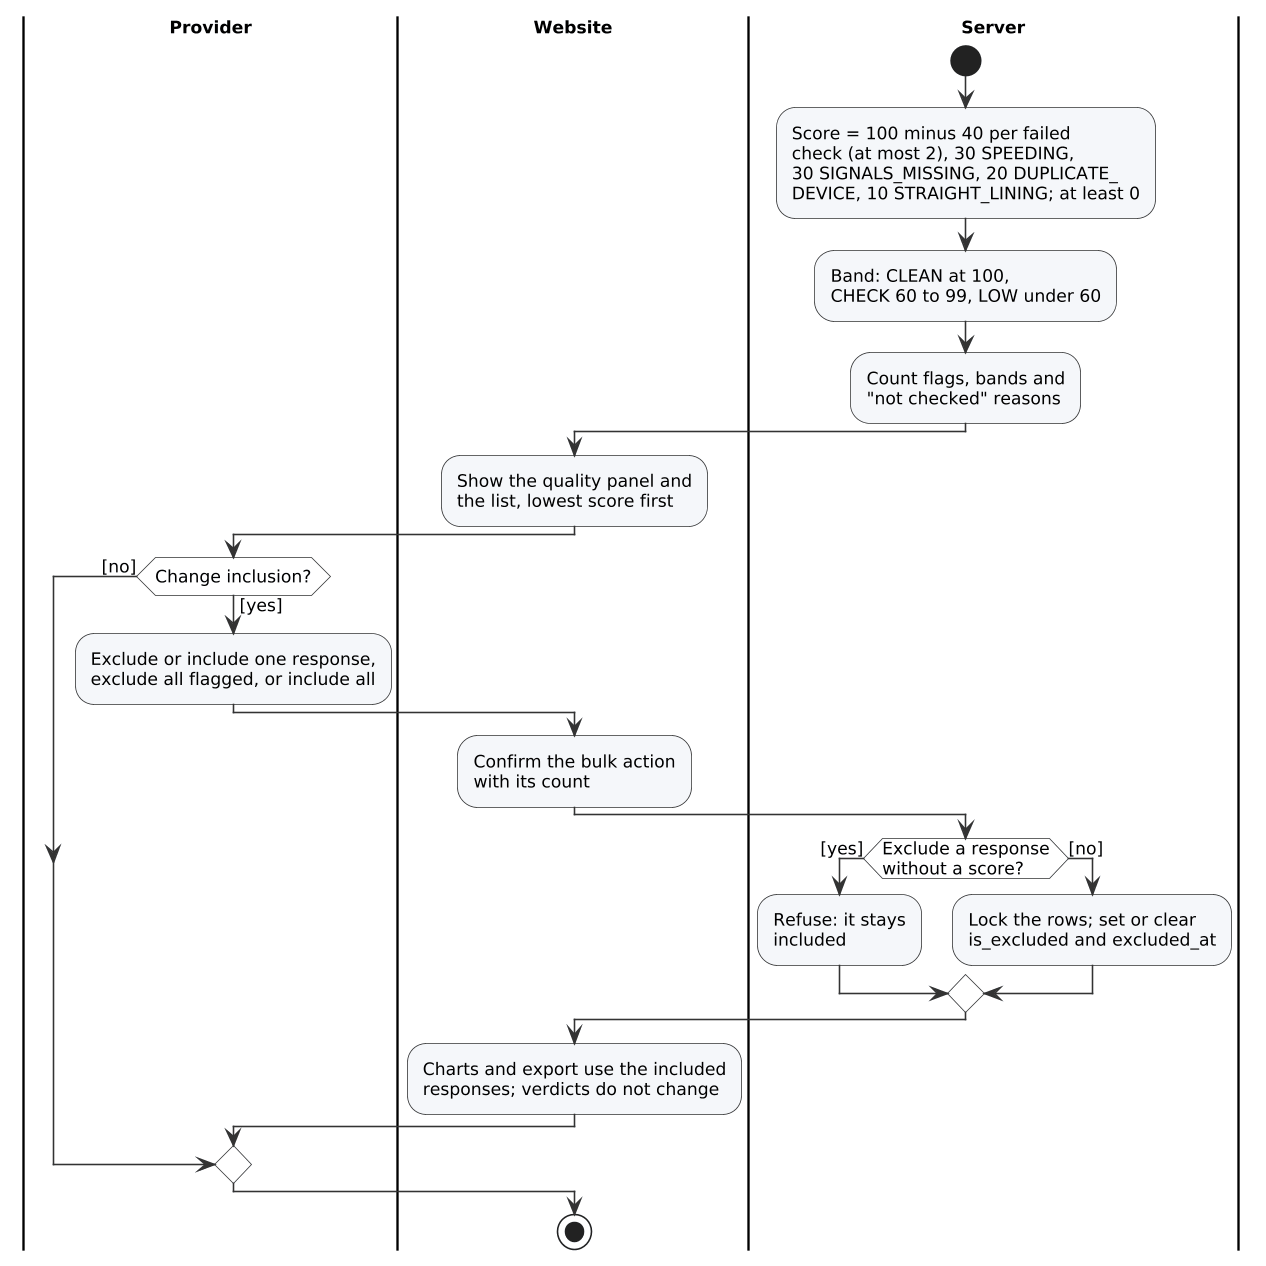

The diagram above was rendered by PlantUML. Its source (embedded in the PNG):
@startuml
!include style.iuml
|Provider|
|Website|
|Server|
start
:Score = 100 minus 40 per failed\ncheck (at most 2), 30 SPEEDING,\n30 SIGNALS_MISSING, 20 DUPLICATE_\nDEVICE, 10 STRAIGHT_LINING; at least 0;
:Band: CLEAN at 100,\nCHECK 60 to 99, LOW under 60;
:Count flags, bands and\n"not checked" reasons;
|Website|
:Show the quality panel and\nthe list, lowest score first;
|Provider|
if (Change inclusion?) then ([yes])
  :Exclude or include one response,\nexclude all flagged, or include all;
  |Website|
  :Confirm the bulk action\nwith its count;
  |Server|
  if (Exclude a response\nwithout a score?) then ([yes])
    :Refuse: it stays\nincluded;
  else ([no])
    :Lock the rows; set or clear\nis_excluded and excluded_at;
  endif
  |Website|
  :Charts and export use the included\nresponses; verdicts do not change;
else ([no])
endif
stop
@enduml